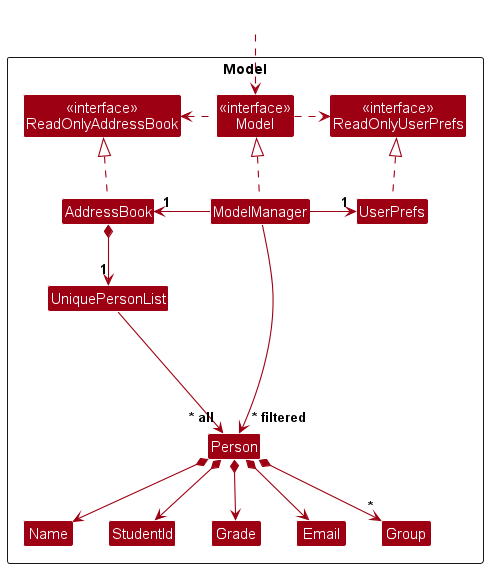

The diagram above was rendered by PlantUML. Its source (embedded in the PNG):
@startuml
!include style.puml
skinparam arrowThickness 1.1
skinparam arrowColor MODEL_COLOR
skinparam classBackgroundColor MODEL_COLOR

Package Model as ModelPackage <<Rectangle>>{
Class "<<interface>>\nReadOnlyAddressBook" as ReadOnlyAddressBook
Class "<<interface>>\nReadOnlyUserPrefs" as ReadOnlyUserPrefs
Class "<<interface>>\nModel" as Model
Class AddressBook
Class ModelManager
Class UserPrefs

Class UniquePersonList
Class Person
Class Email
Class Grade
Class Group
Class Name
Class StudentId

Class I #FFFFFF
}

Class HiddenOutside #FFFFFF
HiddenOutside ..> Model

AddressBook .up.|> ReadOnlyAddressBook

ModelManager .up.|> Model
Model .right.> ReadOnlyUserPrefs
Model .left.> ReadOnlyAddressBook
ModelManager -left-> "1" AddressBook
ModelManager -right-> "1" UserPrefs
UserPrefs .up.|> ReadOnlyUserPrefs

AddressBook *--> "1" UniquePersonList
UniquePersonList --> "~* all" Person
Person *--> Name
Person *--> StudentId
Person *--> Email
Person *--> Grade
Person *--> "*" Group

Person -[hidden]up--> I
UniquePersonList -[hidden]right-> I

Name -[hidden]right-> StudentId
StudentId -[hidden]right-> Grade
Grade -[hidden]right-> Email

ModelManager --> "~* filtered" Person
@enduml